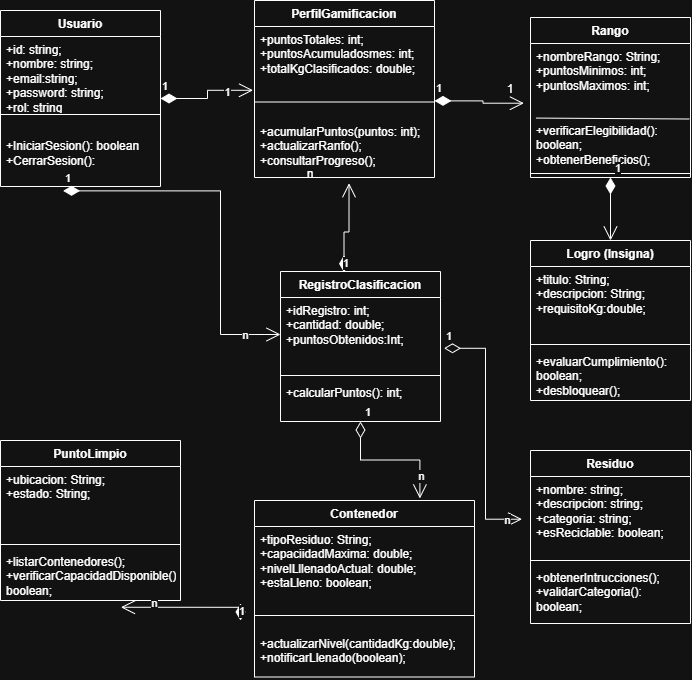

The diagram above was exported from draw.io. Its source (the exported page's mxGraphModel, read from the mxfile embedded in the PNG):
<mxGraphModel dx="833" dy="718" grid="1" gridSize="10" guides="1" tooltips="1" connect="1" arrows="1" fold="1" page="1" pageScale="1" pageWidth="827" pageHeight="1169" math="0" shadow="0">
  <root>
    <mxCell id="0" />
    <mxCell id="1" parent="0" />
    <mxCell id="FE5R2mu-9PRdIjOX2RZg-1" parent="1" style="swimlane;fontStyle=1;align=center;verticalAlign=top;childLayout=stackLayout;horizontal=1;startSize=26;horizontalStack=0;resizeParent=1;resizeParentMax=0;resizeLast=0;collapsible=1;marginBottom=0;whiteSpace=wrap;html=1;" value="Usuario" vertex="1">
      <mxGeometry height="176" width="160" x="70" y="50" as="geometry" />
    </mxCell>
    <mxCell id="FE5R2mu-9PRdIjOX2RZg-2" parent="FE5R2mu-9PRdIjOX2RZg-1" style="text;strokeColor=none;fillColor=none;align=left;verticalAlign=top;spacingLeft=4;spacingRight=4;overflow=hidden;rotatable=0;points=[[0,0.5],[1,0.5]];portConstraint=eastwest;whiteSpace=wrap;html=1;" value="+id: string;&lt;div&gt;+nombre: string;&lt;/div&gt;&lt;div&gt;+email:string;&lt;/div&gt;&lt;div&gt;+password: string;&lt;/div&gt;&lt;div&gt;+rol: string&lt;/div&gt;" vertex="1">
      <mxGeometry height="74" width="160" y="26" as="geometry" />
    </mxCell>
    <mxCell id="FE5R2mu-9PRdIjOX2RZg-3" parent="FE5R2mu-9PRdIjOX2RZg-1" style="line;strokeWidth=1;fillColor=none;align=left;verticalAlign=middle;spacingTop=-1;spacingLeft=3;spacingRight=3;rotatable=0;labelPosition=right;points=[];portConstraint=eastwest;strokeColor=inherit;" value="" vertex="1">
      <mxGeometry height="8" width="160" y="100" as="geometry" />
    </mxCell>
    <mxCell id="FE5R2mu-9PRdIjOX2RZg-4" parent="FE5R2mu-9PRdIjOX2RZg-1" style="text;strokeColor=none;fillColor=none;align=left;verticalAlign=top;spacingLeft=4;spacingRight=4;overflow=hidden;rotatable=0;points=[[0,0.5],[1,0.5]];portConstraint=eastwest;whiteSpace=wrap;html=1;" value="&lt;br&gt;&lt;div&gt;+IniciarSesion(): boolean&amp;nbsp;&lt;/div&gt;&lt;div&gt;+CerrarSesion():&lt;/div&gt;&lt;div&gt;&lt;br&gt;&lt;/div&gt;&lt;div&gt;&lt;br&gt;&lt;/div&gt;" vertex="1">
      <mxGeometry height="68" width="160" y="108" as="geometry" />
    </mxCell>
    <mxCell id="FE5R2mu-9PRdIjOX2RZg-5" parent="1" style="swimlane;fontStyle=1;align=center;verticalAlign=top;childLayout=stackLayout;horizontal=1;startSize=26;horizontalStack=0;resizeParent=1;resizeParentMax=0;resizeLast=0;collapsible=1;marginBottom=0;whiteSpace=wrap;html=1;" value="PerfilGamificacion" vertex="1">
      <mxGeometry height="177" width="180" x="324" y="40" as="geometry" />
    </mxCell>
    <mxCell id="FE5R2mu-9PRdIjOX2RZg-6" parent="FE5R2mu-9PRdIjOX2RZg-5" style="text;strokeColor=none;fillColor=none;align=left;verticalAlign=top;spacingLeft=4;spacingRight=4;overflow=hidden;rotatable=0;points=[[0,0.5],[1,0.5]];portConstraint=eastwest;whiteSpace=wrap;html=1;" value="&lt;div&gt;&lt;span style=&quot;background-color: transparent; color: light-dark(rgb(0, 0, 0), rgb(255, 255, 255));&quot;&gt;+puntosTotales: int;&lt;/span&gt;&lt;/div&gt;&lt;div&gt;+puntosAcumuladosmes: int;&lt;/div&gt;&lt;div&gt;+totalKgClasificados: double;&lt;/div&gt;" vertex="1">
      <mxGeometry height="59" width="180" y="26" as="geometry" />
    </mxCell>
    <mxCell id="FE5R2mu-9PRdIjOX2RZg-7" parent="FE5R2mu-9PRdIjOX2RZg-5" style="line;strokeWidth=1;fillColor=none;align=left;verticalAlign=middle;spacingTop=-1;spacingLeft=3;spacingRight=3;rotatable=0;labelPosition=right;points=[];portConstraint=eastwest;strokeColor=inherit;" value="" vertex="1">
      <mxGeometry height="33" width="180" y="85" as="geometry" />
    </mxCell>
    <mxCell id="FE5R2mu-9PRdIjOX2RZg-8" parent="FE5R2mu-9PRdIjOX2RZg-5" style="text;strokeColor=none;fillColor=none;align=left;verticalAlign=top;spacingLeft=4;spacingRight=4;overflow=hidden;rotatable=0;points=[[0,0.5],[1,0.5]];portConstraint=eastwest;whiteSpace=wrap;html=1;" value="+acumularPuntos(puntos: int);&lt;div&gt;+actualizarRanfo();&lt;/div&gt;&lt;div&gt;+consultarProgreso();&lt;/div&gt;" vertex="1">
      <mxGeometry height="59" width="180" y="118" as="geometry" />
    </mxCell>
    <mxCell id="FE5R2mu-9PRdIjOX2RZg-13" parent="1" style="swimlane;fontStyle=1;align=center;verticalAlign=top;childLayout=stackLayout;horizontal=1;startSize=26;horizontalStack=0;resizeParent=1;resizeParentMax=0;resizeLast=0;collapsible=1;marginBottom=0;whiteSpace=wrap;html=1;" value="RegistroClasificacion" vertex="1">
      <mxGeometry height="150" width="160" x="350" y="311" as="geometry" />
    </mxCell>
    <mxCell id="FE5R2mu-9PRdIjOX2RZg-14" parent="FE5R2mu-9PRdIjOX2RZg-13" style="text;strokeColor=none;fillColor=none;align=left;verticalAlign=top;spacingLeft=4;spacingRight=4;overflow=hidden;rotatable=0;points=[[0,0.5],[1,0.5]];portConstraint=eastwest;whiteSpace=wrap;html=1;" value="+idRegistro: int;&lt;div&gt;+cantidad: double;&lt;/div&gt;&lt;div&gt;+puntosObtenidos:Int;&lt;/div&gt;" vertex="1">
      <mxGeometry height="74" width="160" y="26" as="geometry" />
    </mxCell>
    <mxCell id="FE5R2mu-9PRdIjOX2RZg-15" parent="FE5R2mu-9PRdIjOX2RZg-13" style="line;strokeWidth=1;fillColor=none;align=left;verticalAlign=middle;spacingTop=-1;spacingLeft=3;spacingRight=3;rotatable=0;labelPosition=right;points=[];portConstraint=eastwest;strokeColor=inherit;" value="" vertex="1">
      <mxGeometry height="8" width="160" y="100" as="geometry" />
    </mxCell>
    <mxCell id="FE5R2mu-9PRdIjOX2RZg-16" parent="FE5R2mu-9PRdIjOX2RZg-13" style="text;strokeColor=none;fillColor=none;align=left;verticalAlign=top;spacingLeft=4;spacingRight=4;overflow=hidden;rotatable=0;points=[[0,0.5],[1,0.5]];portConstraint=eastwest;whiteSpace=wrap;html=1;" value="+calcularPuntos(): int;&lt;div&gt;&lt;br&gt;&lt;div&gt;&lt;br&gt;&lt;/div&gt;&lt;/div&gt;" vertex="1">
      <mxGeometry height="42" width="160" y="108" as="geometry" />
    </mxCell>
    <mxCell id="FE5R2mu-9PRdIjOX2RZg-32" parent="1" style="swimlane;fontStyle=1;align=center;verticalAlign=top;childLayout=stackLayout;horizontal=1;startSize=26;horizontalStack=0;resizeParent=1;resizeParentMax=0;resizeLast=0;collapsible=1;marginBottom=0;whiteSpace=wrap;html=1;" value="Rango" vertex="1">
      <mxGeometry height="160" width="160" x="600" y="57" as="geometry" />
    </mxCell>
    <mxCell id="FE5R2mu-9PRdIjOX2RZg-33" parent="FE5R2mu-9PRdIjOX2RZg-32" style="text;strokeColor=none;fillColor=none;align=left;verticalAlign=top;spacingLeft=4;spacingRight=4;overflow=hidden;rotatable=0;points=[[0,0.5],[1,0.5]];portConstraint=eastwest;whiteSpace=wrap;html=1;" value="&lt;div&gt;+nombreRango: String;&lt;/div&gt;&lt;div&gt;+puntosMinimos: int;&lt;/div&gt;&lt;div&gt;+puntosMaximos: int;&lt;/div&gt;&lt;div&gt;&lt;br&gt;&lt;/div&gt;" vertex="1">
      <mxGeometry height="74" width="160" y="26" as="geometry" />
    </mxCell>
    <mxCell id="FE5R2mu-9PRdIjOX2RZg-48" edge="1" parent="FE5R2mu-9PRdIjOX2RZg-32" source="FE5R2mu-9PRdIjOX2RZg-35" style="endArrow=none;html=1;rounded=0;entryX=0.993;entryY=0.029;entryDx=0;entryDy=0;entryPerimeter=0;exitX=0.034;exitY=0.011;exitDx=0;exitDy=0;exitPerimeter=0;" target="FE5R2mu-9PRdIjOX2RZg-35" value="">
      <mxGeometry height="50" relative="1" width="50" as="geometry">
        <mxPoint x="10" y="123" as="sourcePoint" />
        <mxPoint x="60" y="73" as="targetPoint" />
      </mxGeometry>
    </mxCell>
    <mxCell id="FE5R2mu-9PRdIjOX2RZg-35" parent="FE5R2mu-9PRdIjOX2RZg-32" style="text;strokeColor=none;fillColor=none;align=left;verticalAlign=top;spacingLeft=4;spacingRight=4;overflow=hidden;rotatable=0;points=[[0,0.5],[1,0.5]];portConstraint=eastwest;whiteSpace=wrap;html=1;" value="+verificarElegibilidad(): boolean;&lt;div&gt;+obtenerBeneficios();&lt;/div&gt;" vertex="1">
      <mxGeometry height="52" width="160" y="100" as="geometry" />
    </mxCell>
    <mxCell id="FE5R2mu-9PRdIjOX2RZg-34" parent="FE5R2mu-9PRdIjOX2RZg-32" style="line;strokeWidth=1;fillColor=none;align=left;verticalAlign=middle;spacingTop=-1;spacingLeft=3;spacingRight=3;rotatable=0;labelPosition=right;points=[];portConstraint=eastwest;strokeColor=inherit;" value="" vertex="1">
      <mxGeometry height="8" width="160" y="152" as="geometry" />
    </mxCell>
    <mxCell id="FE5R2mu-9PRdIjOX2RZg-41" parent="1" style="swimlane;fontStyle=1;align=center;verticalAlign=top;childLayout=stackLayout;horizontal=1;startSize=26;horizontalStack=0;resizeParent=1;resizeParentMax=0;resizeLast=0;collapsible=1;marginBottom=0;whiteSpace=wrap;html=1;" value="Logro (Insigna)" vertex="1">
      <mxGeometry height="160" width="160" x="600" y="280" as="geometry" />
    </mxCell>
    <mxCell id="FE5R2mu-9PRdIjOX2RZg-42" parent="FE5R2mu-9PRdIjOX2RZg-41" style="text;strokeColor=none;fillColor=none;align=left;verticalAlign=top;spacingLeft=4;spacingRight=4;overflow=hidden;rotatable=0;points=[[0,0.5],[1,0.5]];portConstraint=eastwest;whiteSpace=wrap;html=1;" value="&lt;div&gt;+titulo: String;&lt;/div&gt;&lt;div&gt;+descripcion: String;&lt;/div&gt;&lt;div&gt;+requisitoKg:double;&lt;/div&gt;" vertex="1">
      <mxGeometry height="74" width="160" y="26" as="geometry" />
    </mxCell>
    <mxCell id="FE5R2mu-9PRdIjOX2RZg-43" parent="FE5R2mu-9PRdIjOX2RZg-41" style="line;strokeWidth=1;fillColor=none;align=left;verticalAlign=middle;spacingTop=-1;spacingLeft=3;spacingRight=3;rotatable=0;labelPosition=right;points=[];portConstraint=eastwest;strokeColor=inherit;" value="" vertex="1">
      <mxGeometry height="8" width="160" y="100" as="geometry" />
    </mxCell>
    <mxCell id="FE5R2mu-9PRdIjOX2RZg-44" parent="FE5R2mu-9PRdIjOX2RZg-41" style="text;strokeColor=none;fillColor=none;align=left;verticalAlign=top;spacingLeft=4;spacingRight=4;overflow=hidden;rotatable=0;points=[[0,0.5],[1,0.5]];portConstraint=eastwest;whiteSpace=wrap;html=1;" value="+evaluarCumplimiento(): boolean;&lt;div&gt;+desbloquear();&lt;/div&gt;" vertex="1">
      <mxGeometry height="52" width="160" y="108" as="geometry" />
    </mxCell>
    <mxCell id="FE5R2mu-9PRdIjOX2RZg-49" parent="1" style="swimlane;fontStyle=1;align=center;verticalAlign=top;childLayout=stackLayout;horizontal=1;startSize=26;horizontalStack=0;resizeParent=1;resizeParentMax=0;resizeLast=0;collapsible=1;marginBottom=0;whiteSpace=wrap;html=1;" value="Residuo" vertex="1">
      <mxGeometry height="173" width="160" x="600" y="490" as="geometry" />
    </mxCell>
    <mxCell id="FE5R2mu-9PRdIjOX2RZg-50" parent="FE5R2mu-9PRdIjOX2RZg-49" style="text;strokeColor=none;fillColor=none;align=left;verticalAlign=top;spacingLeft=4;spacingRight=4;overflow=hidden;rotatable=0;points=[[0,0.5],[1,0.5]];portConstraint=eastwest;whiteSpace=wrap;html=1;" value="&lt;div&gt;+nombre: string;&lt;/div&gt;&lt;div&gt;+descripcion: string;&lt;/div&gt;&lt;div&gt;+categoria: string;&lt;/div&gt;&lt;div&gt;+esReciclable: boolean;&lt;/div&gt;" vertex="1">
      <mxGeometry height="80" width="160" y="26" as="geometry" />
    </mxCell>
    <mxCell id="FE5R2mu-9PRdIjOX2RZg-51" parent="FE5R2mu-9PRdIjOX2RZg-49" style="line;strokeWidth=1;fillColor=none;align=left;verticalAlign=middle;spacingTop=-1;spacingLeft=3;spacingRight=3;rotatable=0;labelPosition=right;points=[];portConstraint=eastwest;strokeColor=inherit;" value="" vertex="1">
      <mxGeometry height="8" width="160" y="106" as="geometry" />
    </mxCell>
    <mxCell id="FE5R2mu-9PRdIjOX2RZg-52" parent="FE5R2mu-9PRdIjOX2RZg-49" style="text;strokeColor=none;fillColor=none;align=left;verticalAlign=top;spacingLeft=4;spacingRight=4;overflow=hidden;rotatable=0;points=[[0,0.5],[1,0.5]];portConstraint=eastwest;whiteSpace=wrap;html=1;" value="+obtenerIntrucciones();&lt;div&gt;+validarCategoria(): boolean;&lt;/div&gt;" vertex="1">
      <mxGeometry height="59" width="160" y="114" as="geometry" />
    </mxCell>
    <mxCell id="FE5R2mu-9PRdIjOX2RZg-63" parent="1" style="swimlane;fontStyle=1;align=center;verticalAlign=top;childLayout=stackLayout;horizontal=1;startSize=26;horizontalStack=0;resizeParent=1;resizeParentMax=0;resizeLast=0;collapsible=1;marginBottom=0;whiteSpace=wrap;html=1;" value="PuntoLimpio" vertex="1">
      <mxGeometry height="160" width="180" x="70" y="480" as="geometry" />
    </mxCell>
    <mxCell id="FE5R2mu-9PRdIjOX2RZg-64" parent="FE5R2mu-9PRdIjOX2RZg-63" style="text;strokeColor=none;fillColor=none;align=left;verticalAlign=top;spacingLeft=4;spacingRight=4;overflow=hidden;rotatable=0;points=[[0,0.5],[1,0.5]];portConstraint=eastwest;whiteSpace=wrap;html=1;" value="&lt;div&gt;+ubicacion: String;&lt;/div&gt;&lt;div&gt;+estado: String;&lt;/div&gt;" vertex="1">
      <mxGeometry height="74" width="180" y="26" as="geometry" />
    </mxCell>
    <mxCell id="FE5R2mu-9PRdIjOX2RZg-65" parent="FE5R2mu-9PRdIjOX2RZg-63" style="line;strokeWidth=1;fillColor=none;align=left;verticalAlign=middle;spacingTop=-1;spacingLeft=3;spacingRight=3;rotatable=0;labelPosition=right;points=[];portConstraint=eastwest;strokeColor=inherit;" value="" vertex="1">
      <mxGeometry height="8" width="180" y="100" as="geometry" />
    </mxCell>
    <mxCell id="FE5R2mu-9PRdIjOX2RZg-66" parent="FE5R2mu-9PRdIjOX2RZg-63" style="text;strokeColor=none;fillColor=none;align=left;verticalAlign=top;spacingLeft=4;spacingRight=4;overflow=hidden;rotatable=0;points=[[0,0.5],[1,0.5]];portConstraint=eastwest;whiteSpace=wrap;html=1;" value="+listarContenedores();&lt;div&gt;+verificarCapacidadDisponible(): boolean;&lt;/div&gt;" vertex="1">
      <mxGeometry height="52" width="180" y="108" as="geometry" />
    </mxCell>
    <mxCell id="nJMSPyxDwHze-KqjsUNm-1" edge="1" parent="1" source="FE5R2mu-9PRdIjOX2RZg-32" style="endArrow=open;html=1;endSize=12;startArrow=diamondThin;startSize=14;startFill=1;edgeStyle=orthogonalEdgeStyle;align=left;verticalAlign=bottom;rounded=0;exitX=0.5;exitY=1;exitDx=0;exitDy=0;entryX=0.5;entryY=0;entryDx=0;entryDy=0;" target="FE5R2mu-9PRdIjOX2RZg-41" value="1">
      <mxGeometry relative="1" x="-1" y="3" as="geometry">
        <mxPoint x="790" y="240" as="sourcePoint" />
        <mxPoint x="950" y="240" as="targetPoint" />
      </mxGeometry>
    </mxCell>
    <mxCell id="nJMSPyxDwHze-KqjsUNm-5" parent="1" style="text;html=1;whiteSpace=wrap;strokeColor=none;fillColor=none;align=center;verticalAlign=middle;rounded=0;" value="n&lt;div&gt;&lt;br&gt;&lt;/div&gt;" vertex="1">
      <mxGeometry height="22" width="60" x="350" y="210" as="geometry" />
    </mxCell>
    <mxCell id="nJMSPyxDwHze-KqjsUNm-6" edge="1" parent="1" source="FE5R2mu-9PRdIjOX2RZg-13" style="endArrow=open;html=1;endSize=12;startArrow=diamondThin;startSize=14;startFill=1;edgeStyle=orthogonalEdgeStyle;align=left;verticalAlign=bottom;rounded=0;exitX=0.397;exitY=0.005;exitDx=0;exitDy=0;exitPerimeter=0;entryX=1.142;entryY=0.58;entryDx=0;entryDy=0;entryPerimeter=0;" target="nJMSPyxDwHze-KqjsUNm-5" value="1">
      <mxGeometry relative="1" x="-1" y="3" as="geometry">
        <mxPoint x="400" y="290" as="sourcePoint" />
        <mxPoint x="460" y="290" as="targetPoint" />
      </mxGeometry>
    </mxCell>
    <mxCell id="nJMSPyxDwHze-KqjsUNm-8" edge="1" parent="1" source="FE5R2mu-9PRdIjOX2RZg-14" style="endArrow=open;html=1;endSize=12;startArrow=diamondThin;startSize=14;startFill=0;edgeStyle=orthogonalEdgeStyle;align=left;verticalAlign=bottom;rounded=0;exitX=1.022;exitY=0.686;exitDx=0;exitDy=0;exitPerimeter=0;entryX=-0.053;entryY=0.534;entryDx=0;entryDy=0;entryPerimeter=0;" target="FE5R2mu-9PRdIjOX2RZg-50" value="1">
      <mxGeometry relative="1" x="-1" y="3" as="geometry">
        <mxPoint x="510" y="470" as="sourcePoint" />
        <mxPoint x="670" y="470" as="targetPoint" />
      </mxGeometry>
    </mxCell>
    <mxCell id="nJMSPyxDwHze-KqjsUNm-9" connectable="0" parent="nJMSPyxDwHze-KqjsUNm-8" style="edgeLabel;html=1;align=center;verticalAlign=middle;resizable=0;points=[];" value="n" vertex="1">
      <mxGeometry relative="1" x="0.8905" y="-1" as="geometry">
        <mxPoint x="-1" as="offset" />
      </mxGeometry>
    </mxCell>
    <mxCell id="nJMSPyxDwHze-KqjsUNm-13" edge="1" parent="1" source="FE5R2mu-9PRdIjOX2RZg-13" style="endArrow=open;html=1;endSize=12;startArrow=diamondThin;startSize=14;startFill=0;edgeStyle=orthogonalEdgeStyle;align=left;verticalAlign=bottom;rounded=0;exitX=0.5;exitY=1;exitDx=0;exitDy=0;entryX=0.647;entryY=-0.017;entryDx=0;entryDy=0;entryPerimeter=0;" value="1">
      <mxGeometry relative="1" x="-1" y="3" as="geometry">
        <mxPoint x="410" y="500" as="sourcePoint" />
        <mxPoint x="489.39999999999986" y="537.96" as="targetPoint" />
      </mxGeometry>
    </mxCell>
    <mxCell id="o4Tai-_88q5Db0HxgCTN-12" connectable="0" parent="nJMSPyxDwHze-KqjsUNm-13" style="edgeLabel;html=1;align=center;verticalAlign=middle;resizable=0;points=[];" value="n" vertex="1">
      <mxGeometry relative="1" x="0.666" y="1" as="geometry">
        <mxPoint as="offset" />
      </mxGeometry>
    </mxCell>
    <mxCell id="nJMSPyxDwHze-KqjsUNm-15" edge="1" parent="1" style="endArrow=open;html=1;endSize=12;startArrow=diamondThin;startSize=14;startFill=1;edgeStyle=orthogonalEdgeStyle;align=left;verticalAlign=bottom;rounded=0;entryX=0.669;entryY=1.13;entryDx=0;entryDy=0;entryPerimeter=0;" target="FE5R2mu-9PRdIjOX2RZg-66" value="1">
      <mxGeometry relative="1" x="-1" y="3" as="geometry">
        <mxPoint x="310" y="660" as="sourcePoint" />
        <mxPoint x="340" y="700" as="targetPoint" />
      </mxGeometry>
    </mxCell>
    <mxCell id="nJMSPyxDwHze-KqjsUNm-17" connectable="0" parent="nJMSPyxDwHze-KqjsUNm-15" style="edgeLabel;html=1;align=center;verticalAlign=middle;resizable=0;points=[];" value="n" vertex="1">
      <mxGeometry relative="1" x="0.5043" y="-4" as="geometry">
        <mxPoint as="offset" />
      </mxGeometry>
    </mxCell>
    <mxCell id="nJMSPyxDwHze-KqjsUNm-18" edge="1" parent="1" source="FE5R2mu-9PRdIjOX2RZg-4" style="endArrow=open;html=1;endSize=12;startArrow=diamondThin;startSize=14;startFill=1;edgeStyle=orthogonalEdgeStyle;align=left;verticalAlign=bottom;rounded=0;exitX=0.391;exitY=1.064;exitDx=0;exitDy=0;exitPerimeter=0;entryX=0;entryY=0.5;entryDx=0;entryDy=0;" target="FE5R2mu-9PRdIjOX2RZg-14" value="1">
      <mxGeometry relative="1" x="-1" y="3" as="geometry">
        <mxPoint x="100" y="330" as="sourcePoint" />
        <mxPoint x="260" y="330" as="targetPoint" />
      </mxGeometry>
    </mxCell>
    <mxCell id="nJMSPyxDwHze-KqjsUNm-19" connectable="0" parent="nJMSPyxDwHze-KqjsUNm-18" style="edgeLabel;html=1;align=center;verticalAlign=middle;resizable=0;points=[];" value="n" vertex="1">
      <mxGeometry relative="1" x="0.8044" as="geometry">
        <mxPoint as="offset" />
      </mxGeometry>
    </mxCell>
    <mxCell id="nJMSPyxDwHze-KqjsUNm-20" edge="1" parent="1" source="FE5R2mu-9PRdIjOX2RZg-1" style="endArrow=open;html=1;endSize=12;startArrow=diamondThin;startSize=14;startFill=1;edgeStyle=orthogonalEdgeStyle;align=left;verticalAlign=bottom;rounded=0;entryX=-0.008;entryY=1.081;entryDx=0;entryDy=0;entryPerimeter=0;exitX=1;exitY=0.5;exitDx=0;exitDy=0;" target="FE5R2mu-9PRdIjOX2RZg-6" value="1">
      <mxGeometry relative="1" x="-1" y="3" as="geometry">
        <mxPoint x="250" y="136.37" as="sourcePoint" />
        <mxPoint x="280" y="136.37" as="targetPoint" />
      </mxGeometry>
    </mxCell>
    <mxCell id="nJMSPyxDwHze-KqjsUNm-23" connectable="0" parent="nJMSPyxDwHze-KqjsUNm-20" style="edgeLabel;html=1;align=center;verticalAlign=middle;resizable=0;points=[];" value="1" vertex="1">
      <mxGeometry relative="1" x="0.4931" y="-2" as="geometry">
        <mxPoint as="offset" />
      </mxGeometry>
    </mxCell>
    <mxCell id="nJMSPyxDwHze-KqjsUNm-24" edge="1" parent="1" style="endArrow=open;html=1;endSize=12;startArrow=diamondThin;startSize=14;startFill=1;edgeStyle=orthogonalEdgeStyle;align=left;verticalAlign=bottom;rounded=0;entryX=-0.041;entryY=0.807;entryDx=0;entryDy=0;entryPerimeter=0;" target="FE5R2mu-9PRdIjOX2RZg-33" value="1">
      <mxGeometry relative="1" x="-1" y="3" as="geometry">
        <mxPoint x="504" y="140.37" as="sourcePoint" />
        <mxPoint x="564" y="140.37" as="targetPoint" />
      </mxGeometry>
    </mxCell>
    <mxCell id="nJMSPyxDwHze-KqjsUNm-25" parent="1" style="text;html=1;whiteSpace=wrap;strokeColor=none;fillColor=none;align=center;verticalAlign=middle;rounded=0;" value="1" vertex="1">
      <mxGeometry height="30" width="60" x="550" y="113.5" as="geometry" />
    </mxCell>
    <mxCell id="o4Tai-_88q5Db0HxgCTN-7" parent="1" style="swimlane;fontStyle=1;align=center;verticalAlign=top;childLayout=stackLayout;horizontal=1;startSize=26;horizontalStack=0;resizeParent=1;resizeParentMax=0;resizeLast=0;collapsible=1;marginBottom=0;whiteSpace=wrap;html=1;" value="Contenedor" vertex="1">
      <mxGeometry height="176.5" width="220" x="324" y="540" as="geometry" />
    </mxCell>
    <mxCell id="o4Tai-_88q5Db0HxgCTN-8" parent="o4Tai-_88q5Db0HxgCTN-7" style="text;strokeColor=none;fillColor=none;align=left;verticalAlign=top;spacingLeft=4;spacingRight=4;overflow=hidden;rotatable=0;points=[[0,0.5],[1,0.5]];portConstraint=eastwest;whiteSpace=wrap;html=1;" value="&lt;div&gt;+tipoResiduo: String;&lt;/div&gt;&lt;div&gt;+capaciidadMaxima: double;&lt;/div&gt;&lt;div&gt;+nivelLllenadoActual: double;&lt;/div&gt;&lt;div&gt;+estaLleno: boolean;&lt;/div&gt;" vertex="1">
      <mxGeometry height="74" width="220" y="26" as="geometry" />
    </mxCell>
    <mxCell id="o4Tai-_88q5Db0HxgCTN-9" parent="o4Tai-_88q5Db0HxgCTN-7" style="line;strokeWidth=1;fillColor=none;align=left;verticalAlign=middle;spacingTop=-1;spacingLeft=3;spacingRight=3;rotatable=0;labelPosition=right;points=[];portConstraint=eastwest;strokeColor=inherit;" value="" vertex="1">
      <mxGeometry height="30" width="220" y="100" as="geometry" />
    </mxCell>
    <mxCell id="o4Tai-_88q5Db0HxgCTN-10" parent="o4Tai-_88q5Db0HxgCTN-7" style="text;strokeColor=none;fillColor=none;align=left;verticalAlign=top;spacingLeft=4;spacingRight=4;overflow=hidden;rotatable=0;points=[[0,0.5],[1,0.5]];portConstraint=eastwest;whiteSpace=wrap;html=1;" value="+actualizarNivel(cantidadKg:double);&lt;div&gt;+notificarLlenado(boolean);&lt;/div&gt;" vertex="1">
      <mxGeometry height="46.5" width="220" y="130" as="geometry" />
    </mxCell>
  </root>
</mxGraphModel>